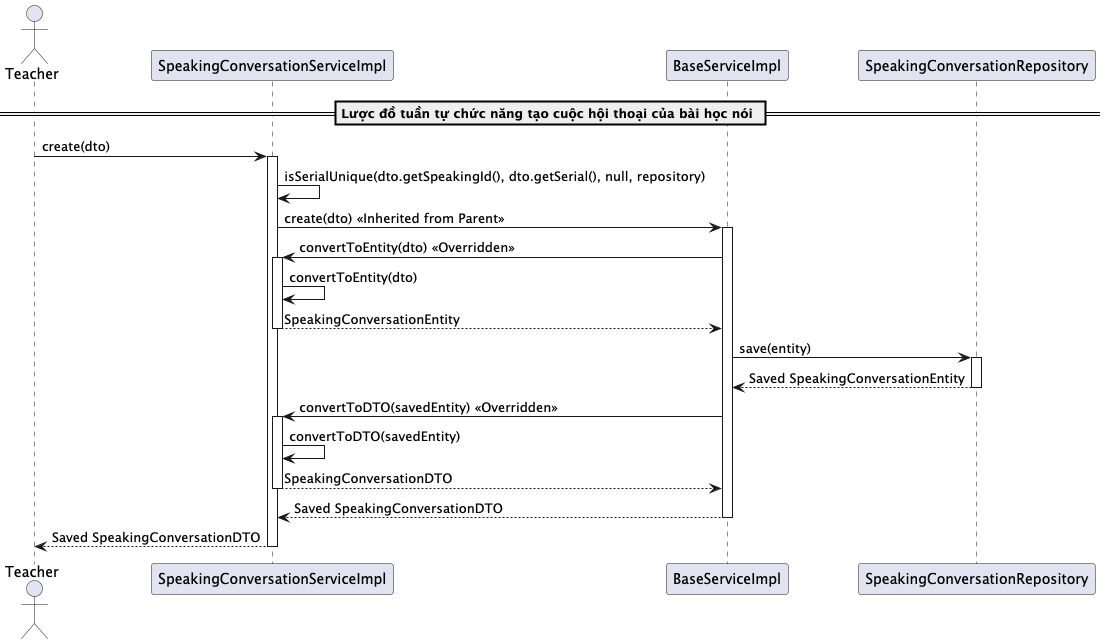

The diagram above was rendered by PlantUML. Its source (embedded in the PNG):
@startuml createSpeakingConversation

actor Teacher
participant "SpeakingConversationServiceImpl" as SpeakingConversationService
participant "BaseServiceImpl" as BaseService
participant "SpeakingConversationRepository" as Repository

== Lược đồ tuần tự chức năng tạo cuộc hội thoại của bài học nói ==
Teacher -> SpeakingConversationService: create(dto)
activate SpeakingConversationService

SpeakingConversationService -> SpeakingConversationService: isSerialUnique(dto.getSpeakingId(), dto.getSerial(), null, repository)
SpeakingConversationService -> BaseService: create(dto) << Inherited from Parent >>
activate BaseService

BaseService -> SpeakingConversationService: convertToEntity(dto) << Overridden >>
activate SpeakingConversationService
SpeakingConversationService -> SpeakingConversationService: convertToEntity(dto)
SpeakingConversationService --> BaseService: SpeakingConversationEntity
deactivate SpeakingConversationService

BaseService -> Repository: save(entity)
activate Repository
Repository --> BaseService: Saved SpeakingConversationEntity
deactivate Repository

BaseService -> SpeakingConversationService: convertToDTO(savedEntity) << Overridden >>
activate SpeakingConversationService
SpeakingConversationService -> SpeakingConversationService: convertToDTO(savedEntity)
SpeakingConversationService --> BaseService: SpeakingConversationDTO
deactivate SpeakingConversationService

BaseService --> SpeakingConversationService: Saved SpeakingConversationDTO
deactivate BaseService

SpeakingConversationService --> Teacher: Saved SpeakingConversationDTO
deactivate SpeakingConversationService

@enduml